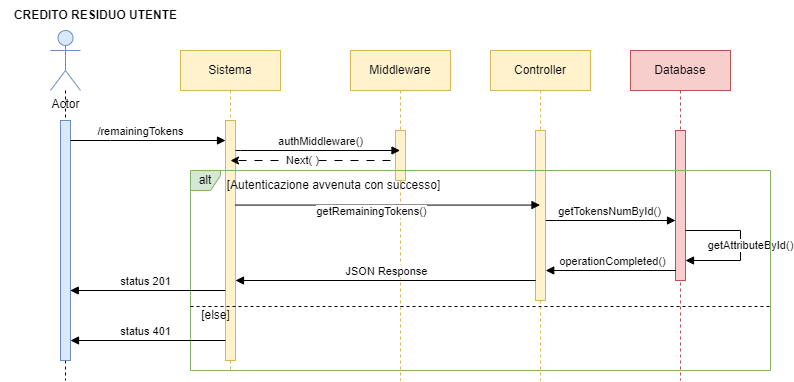

The diagram above was exported from draw.io. Its source (the exported page's mxGraphModel, read from the mxfile embedded in the PNG):
<mxGraphModel dx="1500" dy="-2761" grid="1" gridSize="10" guides="1" tooltips="1" connect="1" arrows="1" fold="1" page="1" pageScale="1" pageWidth="827" pageHeight="1169" math="0" shadow="0">
  <root>
    <mxCell id="0" />
    <mxCell id="1" parent="0" />
    <mxCell id="mg9IY6XGtmG1KJPljiOU-351" value="CREDITO RESIDUO UTENTE" style="text;html=1;align=center;verticalAlign=middle;resizable=0;points=[];autosize=1;strokeColor=none;fillColor=none;fontStyle=1" vertex="1" parent="1">
      <mxGeometry x="40" y="3620" width="190" height="30" as="geometry" />
    </mxCell>
    <mxCell id="mg9IY6XGtmG1KJPljiOU-352" value="Sistema" style="shape=umlLifeline;perimeter=lifelinePerimeter;whiteSpace=wrap;html=1;container=0;dropTarget=0;collapsible=0;recursiveResize=0;outlineConnect=0;portConstraint=eastwest;newEdgeStyle={&quot;edgeStyle&quot;:&quot;elbowEdgeStyle&quot;,&quot;elbow&quot;:&quot;vertical&quot;,&quot;curved&quot;:0,&quot;rounded&quot;:0};fillColor=#fff2cc;strokeColor=#d6b656;" vertex="1" parent="1">
      <mxGeometry x="220" y="3670" width="100" height="320" as="geometry" />
    </mxCell>
    <mxCell id="mg9IY6XGtmG1KJPljiOU-353" value="" style="html=1;points=[];perimeter=orthogonalPerimeter;outlineConnect=0;targetShapes=umlLifeline;portConstraint=eastwest;newEdgeStyle={&quot;edgeStyle&quot;:&quot;elbowEdgeStyle&quot;,&quot;elbow&quot;:&quot;vertical&quot;,&quot;curved&quot;:0,&quot;rounded&quot;:0};fillColor=#fff2cc;strokeColor=#d6b656;" vertex="1" parent="mg9IY6XGtmG1KJPljiOU-352">
      <mxGeometry x="45" y="70" width="10" height="240" as="geometry" />
    </mxCell>
    <mxCell id="mg9IY6XGtmG1KJPljiOU-354" style="edgeStyle=orthogonalEdgeStyle;rounded=0;orthogonalLoop=1;jettySize=auto;html=1;strokeColor=default;dashed=1;endArrow=none;endFill=0;" edge="1" parent="1" source="mg9IY6XGtmG1KJPljiOU-355">
      <mxGeometry relative="1" as="geometry">
        <mxPoint x="105" y="4000" as="targetPoint" />
      </mxGeometry>
    </mxCell>
    <mxCell id="mg9IY6XGtmG1KJPljiOU-355" value="Actor" style="shape=umlActor;verticalLabelPosition=bottom;verticalAlign=top;html=1;outlineConnect=0;fillColor=#dae8fc;strokeColor=#6c8ebf;" vertex="1" parent="1">
      <mxGeometry x="90" y="3650" width="30" height="60" as="geometry" />
    </mxCell>
    <mxCell id="mg9IY6XGtmG1KJPljiOU-356" value="" style="html=1;points=[];perimeter=orthogonalPerimeter;outlineConnect=0;targetShapes=umlLifeline;portConstraint=eastwest;newEdgeStyle={&quot;edgeStyle&quot;:&quot;elbowEdgeStyle&quot;,&quot;elbow&quot;:&quot;vertical&quot;,&quot;curved&quot;:0,&quot;rounded&quot;:0};fillColor=#dae8fc;strokeColor=#6c8ebf;" vertex="1" parent="1">
      <mxGeometry x="100" y="3740" width="10" height="240" as="geometry" />
    </mxCell>
    <mxCell id="mg9IY6XGtmG1KJPljiOU-357" value="/remainingTokens" style="html=1;verticalAlign=bottom;endArrow=block;edgeStyle=elbowEdgeStyle;elbow=vertical;curved=0;rounded=0;" edge="1" parent="1" target="mg9IY6XGtmG1KJPljiOU-353">
      <mxGeometry x="-0.0968" relative="1" as="geometry">
        <mxPoint x="110" y="3760" as="sourcePoint" />
        <Array as="points">
          <mxPoint x="150" y="3760" />
        </Array>
        <mxPoint x="199.5" y="3760" as="targetPoint" />
        <mxPoint as="offset" />
      </mxGeometry>
    </mxCell>
    <mxCell id="mg9IY6XGtmG1KJPljiOU-358" value="Middleware" style="shape=umlLifeline;perimeter=lifelinePerimeter;whiteSpace=wrap;html=1;container=0;dropTarget=0;collapsible=0;recursiveResize=0;outlineConnect=0;portConstraint=eastwest;newEdgeStyle={&quot;edgeStyle&quot;:&quot;elbowEdgeStyle&quot;,&quot;elbow&quot;:&quot;vertical&quot;,&quot;curved&quot;:0,&quot;rounded&quot;:0};fillColor=#fff2cc;strokeColor=#d6b656;" vertex="1" parent="1">
      <mxGeometry x="390" y="3670" width="100" height="330" as="geometry" />
    </mxCell>
    <mxCell id="mg9IY6XGtmG1KJPljiOU-359" value="" style="html=1;points=[];perimeter=orthogonalPerimeter;outlineConnect=0;targetShapes=umlLifeline;portConstraint=eastwest;newEdgeStyle={&quot;edgeStyle&quot;:&quot;elbowEdgeStyle&quot;,&quot;elbow&quot;:&quot;vertical&quot;,&quot;curved&quot;:0,&quot;rounded&quot;:0};fillColor=#fff2cc;strokeColor=#d6b656;" vertex="1" parent="mg9IY6XGtmG1KJPljiOU-358">
      <mxGeometry x="45" y="80" width="10" height="50" as="geometry" />
    </mxCell>
    <mxCell id="mg9IY6XGtmG1KJPljiOU-360" value="Controller" style="shape=umlLifeline;perimeter=lifelinePerimeter;whiteSpace=wrap;html=1;container=0;dropTarget=0;collapsible=0;recursiveResize=0;outlineConnect=0;portConstraint=eastwest;newEdgeStyle={&quot;edgeStyle&quot;:&quot;elbowEdgeStyle&quot;,&quot;elbow&quot;:&quot;vertical&quot;,&quot;curved&quot;:0,&quot;rounded&quot;:0};fillColor=#fff2cc;strokeColor=#d6b656;" vertex="1" parent="1">
      <mxGeometry x="530" y="3670" width="100" height="330" as="geometry" />
    </mxCell>
    <mxCell id="mg9IY6XGtmG1KJPljiOU-361" value="" style="html=1;points=[];perimeter=orthogonalPerimeter;outlineConnect=0;targetShapes=umlLifeline;portConstraint=eastwest;newEdgeStyle={&quot;edgeStyle&quot;:&quot;elbowEdgeStyle&quot;,&quot;elbow&quot;:&quot;vertical&quot;,&quot;curved&quot;:0,&quot;rounded&quot;:0};fillColor=#fff2cc;strokeColor=#d6b656;" vertex="1" parent="mg9IY6XGtmG1KJPljiOU-360">
      <mxGeometry x="45" y="80" width="10" height="170" as="geometry" />
    </mxCell>
    <mxCell id="mg9IY6XGtmG1KJPljiOU-362" value="Database" style="shape=umlLifeline;perimeter=lifelinePerimeter;whiteSpace=wrap;html=1;container=0;dropTarget=0;collapsible=0;recursiveResize=0;outlineConnect=0;portConstraint=eastwest;newEdgeStyle={&quot;edgeStyle&quot;:&quot;elbowEdgeStyle&quot;,&quot;elbow&quot;:&quot;vertical&quot;,&quot;curved&quot;:0,&quot;rounded&quot;:0};fillColor=#f8cecc;strokeColor=#b85450;" vertex="1" parent="1">
      <mxGeometry x="670" y="3670" width="100" height="330" as="geometry" />
    </mxCell>
    <mxCell id="mg9IY6XGtmG1KJPljiOU-363" value="" style="html=1;points=[];perimeter=orthogonalPerimeter;outlineConnect=0;targetShapes=umlLifeline;portConstraint=eastwest;newEdgeStyle={&quot;edgeStyle&quot;:&quot;elbowEdgeStyle&quot;,&quot;elbow&quot;:&quot;vertical&quot;,&quot;curved&quot;:0,&quot;rounded&quot;:0};fillColor=#f8cecc;strokeColor=#b85450;" vertex="1" parent="mg9IY6XGtmG1KJPljiOU-362">
      <mxGeometry x="45" y="80" width="10" height="150" as="geometry" />
    </mxCell>
    <mxCell id="mg9IY6XGtmG1KJPljiOU-364" value="getAttributeById()" style="html=1;verticalAlign=bottom;endArrow=block;edgeStyle=elbowEdgeStyle;elbow=horizontal;curved=0;rounded=0;" edge="1" parent="mg9IY6XGtmG1KJPljiOU-362">
      <mxGeometry x="0.1173" y="10" relative="1" as="geometry">
        <mxPoint x="55" y="180" as="sourcePoint" />
        <Array as="points">
          <mxPoint x="110" y="195" />
        </Array>
        <mxPoint x="55" y="210" as="targetPoint" />
        <mxPoint as="offset" />
      </mxGeometry>
    </mxCell>
    <mxCell id="mg9IY6XGtmG1KJPljiOU-365" value="authMiddleware()" style="html=1;verticalAlign=bottom;endArrow=block;edgeStyle=elbowEdgeStyle;elbow=vertical;curved=0;rounded=0;" edge="1" parent="1" target="mg9IY6XGtmG1KJPljiOU-358">
      <mxGeometry x="0.0334" relative="1" as="geometry">
        <mxPoint x="275" y="3770" as="sourcePoint" />
        <Array as="points">
          <mxPoint x="280" y="3770" />
        </Array>
        <mxPoint x="439.4999999999998" y="3770" as="targetPoint" />
        <mxPoint x="1" as="offset" />
      </mxGeometry>
    </mxCell>
    <mxCell id="mg9IY6XGtmG1KJPljiOU-366" value="getRemainingTokens()" style="html=1;verticalAlign=bottom;endArrow=block;edgeStyle=elbowEdgeStyle;elbow=vertical;curved=0;rounded=0;" edge="1" parent="1" target="mg9IY6XGtmG1KJPljiOU-360">
      <mxGeometry x="-0.1133" y="-15" relative="1" as="geometry">
        <mxPoint x="275" y="3824.57" as="sourcePoint" />
        <Array as="points">
          <mxPoint x="280.5" y="3824.57" />
        </Array>
        <mxPoint x="405" y="3824.57" as="targetPoint" />
        <mxPoint as="offset" />
      </mxGeometry>
    </mxCell>
    <mxCell id="mg9IY6XGtmG1KJPljiOU-367" value="getTokensNumById()" style="html=1;verticalAlign=bottom;endArrow=block;edgeStyle=elbowEdgeStyle;elbow=vertical;curved=0;rounded=0;" edge="1" parent="1" target="mg9IY6XGtmG1KJPljiOU-363">
      <mxGeometry x="-0.0335" relative="1" as="geometry">
        <mxPoint x="585.25" y="3840" as="sourcePoint" />
        <Array as="points">
          <mxPoint x="595.75" y="3840" />
        </Array>
        <mxPoint x="719.75" y="3840" as="targetPoint" />
        <mxPoint x="1" as="offset" />
      </mxGeometry>
    </mxCell>
    <mxCell id="mg9IY6XGtmG1KJPljiOU-368" value="operationCompleted()" style="html=1;verticalAlign=bottom;endArrow=block;edgeStyle=elbowEdgeStyle;elbow=vertical;curved=0;rounded=0;" edge="1" parent="1">
      <mxGeometry x="0.0099" relative="1" as="geometry">
        <mxPoint x="710" y="3890" as="sourcePoint" />
        <Array as="points">
          <mxPoint x="715.22" y="3890" />
          <mxPoint x="895" y="3870" />
          <mxPoint x="756" y="3860" />
        </Array>
        <mxPoint x="585.22" y="3890" as="targetPoint" />
        <mxPoint as="offset" />
      </mxGeometry>
    </mxCell>
    <mxCell id="mg9IY6XGtmG1KJPljiOU-369" value="" style="endArrow=classic;html=1;rounded=0;dashed=1;dashPattern=8 8;" edge="1" parent="1">
      <mxGeometry width="50" height="50" relative="1" as="geometry">
        <mxPoint x="430" y="3780" as="sourcePoint" />
        <mxPoint x="270" y="3780" as="targetPoint" />
      </mxGeometry>
    </mxCell>
    <mxCell id="mg9IY6XGtmG1KJPljiOU-370" value="Next( )" style="edgeLabel;html=1;align=center;verticalAlign=middle;resizable=0;points=[];" connectable="0" vertex="1" parent="mg9IY6XGtmG1KJPljiOU-369">
      <mxGeometry x="0.1146" y="-1" relative="1" as="geometry">
        <mxPoint as="offset" />
      </mxGeometry>
    </mxCell>
    <mxCell id="mg9IY6XGtmG1KJPljiOU-371" value="alt" style="shape=umlFrame;whiteSpace=wrap;html=1;pointerEvents=0;width=30;height=20;fillColor=#d5e8d4;fillStyle=auto;strokeColor=#82b366;" vertex="1" parent="1">
      <mxGeometry x="230" y="3790" width="580" height="200" as="geometry" />
    </mxCell>
    <mxCell id="mg9IY6XGtmG1KJPljiOU-372" value="[Autenticazione avvenuta con successo]" style="text;html=1;align=center;verticalAlign=middle;resizable=0;points=[];autosize=1;strokeColor=none;fillColor=none;" vertex="1" parent="1">
      <mxGeometry x="252.5" y="3790" width="240" height="30" as="geometry" />
    </mxCell>
    <mxCell id="mg9IY6XGtmG1KJPljiOU-373" value="JSON Response" style="html=1;verticalAlign=bottom;endArrow=block;edgeStyle=elbowEdgeStyle;elbow=vertical;curved=0;rounded=0;" edge="1" parent="1" target="mg9IY6XGtmG1KJPljiOU-353">
      <mxGeometry x="0.0099" relative="1" as="geometry">
        <mxPoint x="569.78" y="3900" as="sourcePoint" />
        <Array as="points">
          <mxPoint x="575" y="3900" />
          <mxPoint x="754.78" y="3880" />
          <mxPoint x="615.78" y="3870" />
        </Array>
        <mxPoint x="445" y="3900" as="targetPoint" />
        <mxPoint as="offset" />
      </mxGeometry>
    </mxCell>
    <mxCell id="mg9IY6XGtmG1KJPljiOU-374" value="" style="line;strokeWidth=1;fillColor=none;align=left;verticalAlign=middle;spacingTop=-1;spacingLeft=3;spacingRight=3;rotatable=0;labelPosition=right;points=[];portConstraint=eastwest;strokeColor=inherit;dashed=1;" vertex="1" parent="1">
      <mxGeometry x="230" y="3910" width="580" height="32" as="geometry" />
    </mxCell>
    <mxCell id="mg9IY6XGtmG1KJPljiOU-375" value="[else]" style="text;html=1;align=center;verticalAlign=middle;resizable=0;points=[];autosize=1;strokeColor=none;fillColor=none;" vertex="1" parent="1">
      <mxGeometry x="229.78" y="3920" width="50" height="30" as="geometry" />
    </mxCell>
    <mxCell id="mg9IY6XGtmG1KJPljiOU-376" value="status 401" style="html=1;verticalAlign=bottom;endArrow=block;edgeStyle=elbowEdgeStyle;elbow=vertical;curved=0;rounded=0;" edge="1" parent="1">
      <mxGeometry x="0.0323" relative="1" as="geometry">
        <mxPoint x="265" y="3960" as="sourcePoint" />
        <Array as="points">
          <mxPoint x="110" y="3960" />
          <mxPoint x="-20" y="3950" />
        </Array>
        <mxPoint x="110" y="3960" as="targetPoint" />
        <mxPoint as="offset" />
      </mxGeometry>
    </mxCell>
    <mxCell id="mg9IY6XGtmG1KJPljiOU-377" value="status 201" style="html=1;verticalAlign=bottom;endArrow=block;edgeStyle=elbowEdgeStyle;elbow=vertical;curved=0;rounded=0;" edge="1" parent="1">
      <mxGeometry x="0.0323" relative="1" as="geometry">
        <mxPoint x="264.78" y="3910" as="sourcePoint" />
        <Array as="points">
          <mxPoint x="109.78" y="3910" />
          <mxPoint x="-20.22" y="3900" />
        </Array>
        <mxPoint x="109.78" y="3910" as="targetPoint" />
        <mxPoint as="offset" />
      </mxGeometry>
    </mxCell>
  </root>
</mxGraphModel>